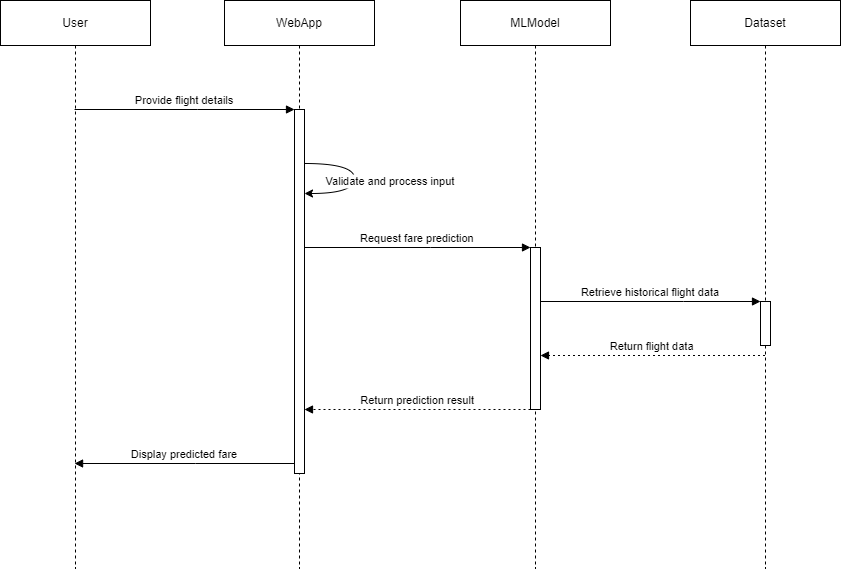

The diagram above was exported from draw.io. Its source (the exported page's mxGraphModel, read from the mxfile embedded in the PNG):
<mxGraphModel dx="1500" dy="809" grid="1" gridSize="10" guides="1" tooltips="1" connect="1" arrows="1" fold="1" page="1" pageScale="1" pageWidth="827" pageHeight="1169" math="0" shadow="0">
  <root>
    <mxCell id="0" />
    <mxCell id="1" parent="0" />
    <mxCell id="qRI5Oik8JHzxdVdaZnAj-1" value="User" style="shape=umlLifeline;perimeter=lifelinePerimeter;whiteSpace=wrap;container=1;dropTarget=0;collapsible=0;recursiveResize=0;outlineConnect=0;portConstraint=eastwest;newEdgeStyle={&quot;edgeStyle&quot;:&quot;elbowEdgeStyle&quot;,&quot;elbow&quot;:&quot;vertical&quot;,&quot;curved&quot;:0,&quot;rounded&quot;:0};size=45;" vertex="1" parent="1">
      <mxGeometry x="20" y="20" width="150" height="568" as="geometry" />
    </mxCell>
    <mxCell id="qRI5Oik8JHzxdVdaZnAj-2" value="WebApp" style="shape=umlLifeline;perimeter=lifelinePerimeter;whiteSpace=wrap;container=1;dropTarget=0;collapsible=0;recursiveResize=0;outlineConnect=0;portConstraint=eastwest;newEdgeStyle={&quot;edgeStyle&quot;:&quot;elbowEdgeStyle&quot;,&quot;elbow&quot;:&quot;vertical&quot;,&quot;curved&quot;:0,&quot;rounded&quot;:0};size=45;" vertex="1" parent="1">
      <mxGeometry x="244" y="20" width="150" height="568" as="geometry" />
    </mxCell>
    <mxCell id="qRI5Oik8JHzxdVdaZnAj-3" value="" style="points=[];perimeter=orthogonalPerimeter;outlineConnect=0;targetShapes=umlLifeline;portConstraint=eastwest;newEdgeStyle={&quot;edgeStyle&quot;:&quot;elbowEdgeStyle&quot;,&quot;elbow&quot;:&quot;vertical&quot;,&quot;curved&quot;:0,&quot;rounded&quot;:0}" vertex="1" parent="qRI5Oik8JHzxdVdaZnAj-2">
      <mxGeometry x="70" y="109" width="10" height="364" as="geometry" />
    </mxCell>
    <mxCell id="qRI5Oik8JHzxdVdaZnAj-4" value="MLModel" style="shape=umlLifeline;perimeter=lifelinePerimeter;whiteSpace=wrap;container=1;dropTarget=0;collapsible=0;recursiveResize=0;outlineConnect=0;portConstraint=eastwest;newEdgeStyle={&quot;edgeStyle&quot;:&quot;elbowEdgeStyle&quot;,&quot;elbow&quot;:&quot;vertical&quot;,&quot;curved&quot;:0,&quot;rounded&quot;:0};size=45;" vertex="1" parent="1">
      <mxGeometry x="480" y="20" width="150" height="568" as="geometry" />
    </mxCell>
    <mxCell id="qRI5Oik8JHzxdVdaZnAj-5" value="" style="points=[];perimeter=orthogonalPerimeter;outlineConnect=0;targetShapes=umlLifeline;portConstraint=eastwest;newEdgeStyle={&quot;edgeStyle&quot;:&quot;elbowEdgeStyle&quot;,&quot;elbow&quot;:&quot;vertical&quot;,&quot;curved&quot;:0,&quot;rounded&quot;:0}" vertex="1" parent="qRI5Oik8JHzxdVdaZnAj-4">
      <mxGeometry x="70" y="247" width="10" height="162" as="geometry" />
    </mxCell>
    <mxCell id="qRI5Oik8JHzxdVdaZnAj-6" value="Dataset" style="shape=umlLifeline;perimeter=lifelinePerimeter;whiteSpace=wrap;container=1;dropTarget=0;collapsible=0;recursiveResize=0;outlineConnect=0;portConstraint=eastwest;newEdgeStyle={&quot;edgeStyle&quot;:&quot;elbowEdgeStyle&quot;,&quot;elbow&quot;:&quot;vertical&quot;,&quot;curved&quot;:0,&quot;rounded&quot;:0};size=45;" vertex="1" parent="1">
      <mxGeometry x="710" y="20" width="150" height="568" as="geometry" />
    </mxCell>
    <mxCell id="qRI5Oik8JHzxdVdaZnAj-7" value="" style="points=[];perimeter=orthogonalPerimeter;outlineConnect=0;targetShapes=umlLifeline;portConstraint=eastwest;newEdgeStyle={&quot;edgeStyle&quot;:&quot;elbowEdgeStyle&quot;,&quot;elbow&quot;:&quot;vertical&quot;,&quot;curved&quot;:0,&quot;rounded&quot;:0}" vertex="1" parent="qRI5Oik8JHzxdVdaZnAj-6">
      <mxGeometry x="70" y="301" width="10" height="44" as="geometry" />
    </mxCell>
    <mxCell id="qRI5Oik8JHzxdVdaZnAj-8" value="Provide flight details" style="verticalAlign=bottom;endArrow=block;edgeStyle=elbowEdgeStyle;elbow=vertical;curved=0;rounded=0;" edge="1" parent="1" source="qRI5Oik8JHzxdVdaZnAj-1" target="qRI5Oik8JHzxdVdaZnAj-3">
      <mxGeometry relative="1" as="geometry">
        <Array as="points">
          <mxPoint x="217" y="129" />
        </Array>
      </mxGeometry>
    </mxCell>
    <mxCell id="qRI5Oik8JHzxdVdaZnAj-9" value="Validate and process input" style="curved=1;rounded=0;" edge="1" parent="1" source="qRI5Oik8JHzxdVdaZnAj-3" target="qRI5Oik8JHzxdVdaZnAj-3">
      <mxGeometry x="0.0308" y="36" relative="1" as="geometry">
        <Array as="points">
          <mxPoint x="374" y="183" />
          <mxPoint x="374" y="213" />
        </Array>
        <mxPoint as="offset" />
      </mxGeometry>
    </mxCell>
    <mxCell id="qRI5Oik8JHzxdVdaZnAj-10" value="Request fare prediction" style="verticalAlign=bottom;endArrow=block;edgeStyle=elbowEdgeStyle;elbow=vertical;curved=0;rounded=0;" edge="1" parent="1" source="qRI5Oik8JHzxdVdaZnAj-3" target="qRI5Oik8JHzxdVdaZnAj-5">
      <mxGeometry relative="1" as="geometry">
        <Array as="points">
          <mxPoint x="450" y="267" />
        </Array>
      </mxGeometry>
    </mxCell>
    <mxCell id="qRI5Oik8JHzxdVdaZnAj-11" value="Retrieve historical flight data" style="verticalAlign=bottom;endArrow=block;edgeStyle=elbowEdgeStyle;elbow=vertical;curved=0;rounded=0;" edge="1" parent="1" source="qRI5Oik8JHzxdVdaZnAj-5" target="qRI5Oik8JHzxdVdaZnAj-7">
      <mxGeometry relative="1" as="geometry">
        <Array as="points">
          <mxPoint x="703" y="321" />
        </Array>
      </mxGeometry>
    </mxCell>
    <mxCell id="qRI5Oik8JHzxdVdaZnAj-12" value="Return flight data" style="verticalAlign=bottom;endArrow=block;edgeStyle=elbowEdgeStyle;elbow=vertical;curved=0;rounded=0;dashed=1;dashPattern=2 3;" edge="1" parent="1" source="qRI5Oik8JHzxdVdaZnAj-6" target="qRI5Oik8JHzxdVdaZnAj-5">
      <mxGeometry relative="1" as="geometry">
        <Array as="points">
          <mxPoint x="701" y="375" />
        </Array>
      </mxGeometry>
    </mxCell>
    <mxCell id="qRI5Oik8JHzxdVdaZnAj-13" value="Return prediction result" style="verticalAlign=bottom;endArrow=block;edgeStyle=elbowEdgeStyle;elbow=vertical;curved=0;rounded=0;dashed=1;dashPattern=2 3;" edge="1" parent="1" source="qRI5Oik8JHzxdVdaZnAj-5" target="qRI5Oik8JHzxdVdaZnAj-3">
      <mxGeometry relative="1" as="geometry">
        <Array as="points">
          <mxPoint x="447" y="429" />
        </Array>
      </mxGeometry>
    </mxCell>
    <mxCell id="qRI5Oik8JHzxdVdaZnAj-14" value="Display predicted fare" style="verticalAlign=bottom;endArrow=block;edgeStyle=elbowEdgeStyle;elbow=vertical;curved=0;rounded=0;" edge="1" parent="1" source="qRI5Oik8JHzxdVdaZnAj-3" target="qRI5Oik8JHzxdVdaZnAj-1">
      <mxGeometry relative="1" as="geometry">
        <Array as="points">
          <mxPoint x="215" y="483" />
        </Array>
      </mxGeometry>
    </mxCell>
  </root>
</mxGraphModel>